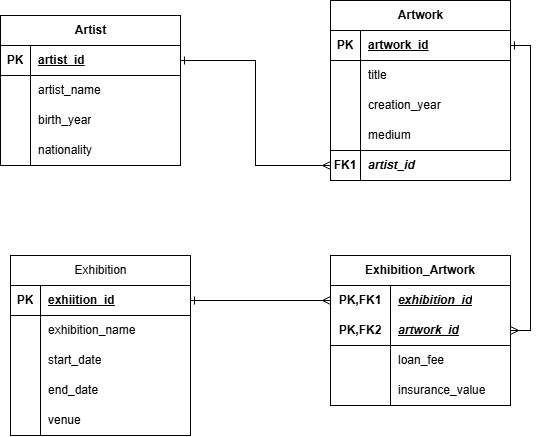

The diagram above was exported from draw.io. Its source (the exported page's mxGraphModel, read from the mxfile embedded in the PNG):
<mxGraphModel dx="678" dy="691" grid="1" gridSize="10" guides="1" tooltips="1" connect="1" arrows="1" fold="1" page="1" pageScale="1" pageWidth="827" pageHeight="1169" math="0" shadow="0">
  <root>
    <mxCell id="0" />
    <mxCell id="1" parent="0" />
    <mxCell id="3G9lEyNqdQImvzNIF4V5-16" parent="1" style="shape=table;startSize=30;container=1;collapsible=1;childLayout=tableLayout;fixedRows=1;rowLines=0;fontStyle=1;align=center;resizeLast=1;html=1;" value="Artist" vertex="1">
      <mxGeometry height="150" width="180" x="140" y="450" as="geometry" />
    </mxCell>
    <mxCell id="3G9lEyNqdQImvzNIF4V5-17" parent="3G9lEyNqdQImvzNIF4V5-16" style="shape=tableRow;horizontal=0;startSize=0;swimlaneHead=0;swimlaneBody=0;fillColor=none;collapsible=0;dropTarget=0;points=[[0,0.5],[1,0.5]];portConstraint=eastwest;top=0;left=0;right=0;bottom=1;" value="" vertex="1">
      <mxGeometry height="30" width="180" y="30" as="geometry" />
    </mxCell>
    <mxCell id="3G9lEyNqdQImvzNIF4V5-18" parent="3G9lEyNqdQImvzNIF4V5-17" style="shape=partialRectangle;connectable=0;fillColor=none;top=0;left=0;bottom=0;right=0;fontStyle=1;overflow=hidden;whiteSpace=wrap;html=1;" value="PK" vertex="1">
      <mxGeometry height="30" width="30" as="geometry">
        <mxRectangle height="30" width="30" as="alternateBounds" />
      </mxGeometry>
    </mxCell>
    <mxCell id="3G9lEyNqdQImvzNIF4V5-19" parent="3G9lEyNqdQImvzNIF4V5-17" style="shape=partialRectangle;connectable=0;fillColor=none;top=0;left=0;bottom=0;right=0;align=left;spacingLeft=6;fontStyle=5;overflow=hidden;whiteSpace=wrap;html=1;" value="artist_id" vertex="1">
      <mxGeometry height="30" width="150" x="30" as="geometry">
        <mxRectangle height="30" width="150" as="alternateBounds" />
      </mxGeometry>
    </mxCell>
    <mxCell id="3G9lEyNqdQImvzNIF4V5-20" parent="3G9lEyNqdQImvzNIF4V5-16" style="shape=tableRow;horizontal=0;startSize=0;swimlaneHead=0;swimlaneBody=0;fillColor=none;collapsible=0;dropTarget=0;points=[[0,0.5],[1,0.5]];portConstraint=eastwest;top=0;left=0;right=0;bottom=0;" value="" vertex="1">
      <mxGeometry height="30" width="180" y="60" as="geometry" />
    </mxCell>
    <mxCell id="3G9lEyNqdQImvzNIF4V5-21" parent="3G9lEyNqdQImvzNIF4V5-20" style="shape=partialRectangle;connectable=0;fillColor=none;top=0;left=0;bottom=0;right=0;editable=1;overflow=hidden;whiteSpace=wrap;html=1;" value="" vertex="1">
      <mxGeometry height="30" width="30" as="geometry">
        <mxRectangle height="30" width="30" as="alternateBounds" />
      </mxGeometry>
    </mxCell>
    <mxCell id="3G9lEyNqdQImvzNIF4V5-22" parent="3G9lEyNqdQImvzNIF4V5-20" style="shape=partialRectangle;connectable=0;fillColor=none;top=0;left=0;bottom=0;right=0;align=left;spacingLeft=6;overflow=hidden;whiteSpace=wrap;html=1;" value="artist_name" vertex="1">
      <mxGeometry height="30" width="150" x="30" as="geometry">
        <mxRectangle height="30" width="150" as="alternateBounds" />
      </mxGeometry>
    </mxCell>
    <mxCell id="3G9lEyNqdQImvzNIF4V5-23" parent="3G9lEyNqdQImvzNIF4V5-16" style="shape=tableRow;horizontal=0;startSize=0;swimlaneHead=0;swimlaneBody=0;fillColor=none;collapsible=0;dropTarget=0;points=[[0,0.5],[1,0.5]];portConstraint=eastwest;top=0;left=0;right=0;bottom=0;" value="" vertex="1">
      <mxGeometry height="30" width="180" y="90" as="geometry" />
    </mxCell>
    <mxCell id="3G9lEyNqdQImvzNIF4V5-24" parent="3G9lEyNqdQImvzNIF4V5-23" style="shape=partialRectangle;connectable=0;fillColor=none;top=0;left=0;bottom=0;right=0;editable=1;overflow=hidden;whiteSpace=wrap;html=1;" value="" vertex="1">
      <mxGeometry height="30" width="30" as="geometry">
        <mxRectangle height="30" width="30" as="alternateBounds" />
      </mxGeometry>
    </mxCell>
    <mxCell id="3G9lEyNqdQImvzNIF4V5-25" parent="3G9lEyNqdQImvzNIF4V5-23" style="shape=partialRectangle;connectable=0;fillColor=none;top=0;left=0;bottom=0;right=0;align=left;spacingLeft=6;overflow=hidden;whiteSpace=wrap;html=1;" value="birth_year" vertex="1">
      <mxGeometry height="30" width="150" x="30" as="geometry">
        <mxRectangle height="30" width="150" as="alternateBounds" />
      </mxGeometry>
    </mxCell>
    <mxCell id="3G9lEyNqdQImvzNIF4V5-26" parent="3G9lEyNqdQImvzNIF4V5-16" style="shape=tableRow;horizontal=0;startSize=0;swimlaneHead=0;swimlaneBody=0;fillColor=none;collapsible=0;dropTarget=0;points=[[0,0.5],[1,0.5]];portConstraint=eastwest;top=0;left=0;right=0;bottom=0;" value="" vertex="1">
      <mxGeometry height="30" width="180" y="120" as="geometry" />
    </mxCell>
    <mxCell id="3G9lEyNqdQImvzNIF4V5-27" parent="3G9lEyNqdQImvzNIF4V5-26" style="shape=partialRectangle;connectable=0;fillColor=none;top=0;left=0;bottom=0;right=0;editable=1;overflow=hidden;whiteSpace=wrap;html=1;" value="" vertex="1">
      <mxGeometry height="30" width="30" as="geometry">
        <mxRectangle height="30" width="30" as="alternateBounds" />
      </mxGeometry>
    </mxCell>
    <mxCell id="3G9lEyNqdQImvzNIF4V5-28" parent="3G9lEyNqdQImvzNIF4V5-26" style="shape=partialRectangle;connectable=0;fillColor=none;top=0;left=0;bottom=0;right=0;align=left;spacingLeft=6;overflow=hidden;whiteSpace=wrap;html=1;" value="nationality" vertex="1">
      <mxGeometry height="30" width="150" x="30" as="geometry">
        <mxRectangle height="30" width="150" as="alternateBounds" />
      </mxGeometry>
    </mxCell>
    <mxCell id="3G9lEyNqdQImvzNIF4V5-29" parent="1" style="shape=table;startSize=30;container=1;collapsible=1;childLayout=tableLayout;fixedRows=1;rowLines=0;fontStyle=1;align=center;resizeLast=1;html=1;" value="Artwork" vertex="1">
      <mxGeometry height="180" width="180" x="470" y="435" as="geometry" />
    </mxCell>
    <mxCell id="3G9lEyNqdQImvzNIF4V5-30" parent="3G9lEyNqdQImvzNIF4V5-29" style="shape=tableRow;horizontal=0;startSize=0;swimlaneHead=0;swimlaneBody=0;fillColor=none;collapsible=0;dropTarget=0;points=[[0,0.5],[1,0.5]];portConstraint=eastwest;top=0;left=0;right=0;bottom=1;" value="" vertex="1">
      <mxGeometry height="30" width="180" y="30" as="geometry" />
    </mxCell>
    <mxCell id="3G9lEyNqdQImvzNIF4V5-31" parent="3G9lEyNqdQImvzNIF4V5-30" style="shape=partialRectangle;connectable=0;fillColor=none;top=0;left=0;bottom=0;right=0;fontStyle=1;overflow=hidden;whiteSpace=wrap;html=1;" value="PK" vertex="1">
      <mxGeometry height="30" width="30" as="geometry">
        <mxRectangle height="30" width="30" as="alternateBounds" />
      </mxGeometry>
    </mxCell>
    <mxCell id="3G9lEyNqdQImvzNIF4V5-32" parent="3G9lEyNqdQImvzNIF4V5-30" style="shape=partialRectangle;connectable=0;fillColor=none;top=0;left=0;bottom=0;right=0;align=left;spacingLeft=6;fontStyle=5;overflow=hidden;whiteSpace=wrap;html=1;" value="artwork_id" vertex="1">
      <mxGeometry height="30" width="150" x="30" as="geometry">
        <mxRectangle height="30" width="150" as="alternateBounds" />
      </mxGeometry>
    </mxCell>
    <mxCell id="3G9lEyNqdQImvzNIF4V5-33" parent="3G9lEyNqdQImvzNIF4V5-29" style="shape=tableRow;horizontal=0;startSize=0;swimlaneHead=0;swimlaneBody=0;fillColor=none;collapsible=0;dropTarget=0;points=[[0,0.5],[1,0.5]];portConstraint=eastwest;top=0;left=0;right=0;bottom=0;" value="" vertex="1">
      <mxGeometry height="30" width="180" y="60" as="geometry" />
    </mxCell>
    <mxCell id="3G9lEyNqdQImvzNIF4V5-34" parent="3G9lEyNqdQImvzNIF4V5-33" style="shape=partialRectangle;connectable=0;fillColor=none;top=0;left=0;bottom=0;right=0;editable=1;overflow=hidden;whiteSpace=wrap;html=1;" value="" vertex="1">
      <mxGeometry height="30" width="30" as="geometry">
        <mxRectangle height="30" width="30" as="alternateBounds" />
      </mxGeometry>
    </mxCell>
    <mxCell id="3G9lEyNqdQImvzNIF4V5-35" parent="3G9lEyNqdQImvzNIF4V5-33" style="shape=partialRectangle;connectable=0;fillColor=none;top=0;left=0;bottom=0;right=0;align=left;spacingLeft=6;overflow=hidden;whiteSpace=wrap;html=1;" value="title" vertex="1">
      <mxGeometry height="30" width="150" x="30" as="geometry">
        <mxRectangle height="30" width="150" as="alternateBounds" />
      </mxGeometry>
    </mxCell>
    <mxCell id="3G9lEyNqdQImvzNIF4V5-36" parent="3G9lEyNqdQImvzNIF4V5-29" style="shape=tableRow;horizontal=0;startSize=0;swimlaneHead=0;swimlaneBody=0;fillColor=none;collapsible=0;dropTarget=0;points=[[0,0.5],[1,0.5]];portConstraint=eastwest;top=0;left=0;right=0;bottom=0;" value="" vertex="1">
      <mxGeometry height="30" width="180" y="90" as="geometry" />
    </mxCell>
    <mxCell id="3G9lEyNqdQImvzNIF4V5-37" parent="3G9lEyNqdQImvzNIF4V5-36" style="shape=partialRectangle;connectable=0;fillColor=none;top=0;left=0;bottom=0;right=0;editable=1;overflow=hidden;whiteSpace=wrap;html=1;" value="" vertex="1">
      <mxGeometry height="30" width="30" as="geometry">
        <mxRectangle height="30" width="30" as="alternateBounds" />
      </mxGeometry>
    </mxCell>
    <mxCell id="3G9lEyNqdQImvzNIF4V5-38" parent="3G9lEyNqdQImvzNIF4V5-36" style="shape=partialRectangle;connectable=0;fillColor=none;top=0;left=0;bottom=0;right=0;align=left;spacingLeft=6;overflow=hidden;whiteSpace=wrap;html=1;" value="creation_year" vertex="1">
      <mxGeometry height="30" width="150" x="30" as="geometry">
        <mxRectangle height="30" width="150" as="alternateBounds" />
      </mxGeometry>
    </mxCell>
    <mxCell id="3G9lEyNqdQImvzNIF4V5-39" parent="3G9lEyNqdQImvzNIF4V5-29" style="shape=tableRow;horizontal=0;startSize=0;swimlaneHead=0;swimlaneBody=0;fillColor=none;collapsible=0;dropTarget=0;points=[[0,0.5],[1,0.5]];portConstraint=eastwest;top=0;left=0;right=0;bottom=0;" value="" vertex="1">
      <mxGeometry height="30" width="180" y="120" as="geometry" />
    </mxCell>
    <mxCell id="3G9lEyNqdQImvzNIF4V5-40" parent="3G9lEyNqdQImvzNIF4V5-39" style="shape=partialRectangle;connectable=0;fillColor=none;top=0;left=0;bottom=0;right=0;editable=1;overflow=hidden;whiteSpace=wrap;html=1;" value="" vertex="1">
      <mxGeometry height="30" width="30" as="geometry">
        <mxRectangle height="30" width="30" as="alternateBounds" />
      </mxGeometry>
    </mxCell>
    <mxCell id="3G9lEyNqdQImvzNIF4V5-41" parent="3G9lEyNqdQImvzNIF4V5-39" style="shape=partialRectangle;connectable=0;fillColor=none;top=0;left=0;bottom=0;right=0;align=left;spacingLeft=6;overflow=hidden;whiteSpace=wrap;html=1;" value="medium" vertex="1">
      <mxGeometry height="30" width="150" x="30" as="geometry">
        <mxRectangle height="30" width="150" as="alternateBounds" />
      </mxGeometry>
    </mxCell>
    <mxCell id="3G9lEyNqdQImvzNIF4V5-75" parent="3G9lEyNqdQImvzNIF4V5-29" style="shape=tableRow;horizontal=0;startSize=0;swimlaneHead=0;swimlaneBody=0;fillColor=none;collapsible=0;dropTarget=0;points=[[0,0.5],[1,0.5]];portConstraint=eastwest;top=0;left=0;right=0;bottom=0;" vertex="1">
      <mxGeometry height="30" width="180" y="150" as="geometry" />
    </mxCell>
    <mxCell id="3G9lEyNqdQImvzNIF4V5-76" parent="3G9lEyNqdQImvzNIF4V5-75" style="shape=partialRectangle;connectable=0;fillColor=none;top=0;left=0;bottom=0;right=0;editable=1;overflow=hidden;whiteSpace=wrap;html=1;" vertex="1">
      <mxGeometry height="30" width="30" as="geometry">
        <mxRectangle height="30" width="30" as="alternateBounds" />
      </mxGeometry>
    </mxCell>
    <mxCell id="3G9lEyNqdQImvzNIF4V5-77" parent="3G9lEyNqdQImvzNIF4V5-75" style="shape=partialRectangle;connectable=0;fillColor=none;top=0;left=0;bottom=0;right=0;align=left;spacingLeft=6;overflow=hidden;whiteSpace=wrap;html=1;labelBorderColor=none;" value="&lt;b&gt;&lt;i&gt;artist_id&amp;nbsp;&lt;/i&gt;&lt;/b&gt;" vertex="1">
      <mxGeometry height="30" width="150" x="30" as="geometry">
        <mxRectangle height="30" width="150" as="alternateBounds" />
      </mxGeometry>
    </mxCell>
    <mxCell id="3G9lEyNqdQImvzNIF4V5-42" parent="1" style="shape=table;startSize=30;container=1;collapsible=1;childLayout=tableLayout;fixedRows=1;rowLines=0;fontStyle=1;align=center;resizeLast=1;html=1;" value="&lt;span style=&quot;font-weight: 400; white-space: normal;&quot;&gt;Exhibition&lt;/span&gt;" vertex="1">
      <mxGeometry height="180" width="180" x="150" y="690" as="geometry" />
    </mxCell>
    <mxCell id="3G9lEyNqdQImvzNIF4V5-43" parent="3G9lEyNqdQImvzNIF4V5-42" style="shape=tableRow;horizontal=0;startSize=0;swimlaneHead=0;swimlaneBody=0;fillColor=none;collapsible=0;dropTarget=0;points=[[0,0.5],[1,0.5]];portConstraint=eastwest;top=0;left=0;right=0;bottom=1;" value="" vertex="1">
      <mxGeometry height="30" width="180" y="30" as="geometry" />
    </mxCell>
    <mxCell id="3G9lEyNqdQImvzNIF4V5-44" parent="3G9lEyNqdQImvzNIF4V5-43" style="shape=partialRectangle;connectable=0;fillColor=none;top=0;left=0;bottom=0;right=0;fontStyle=1;overflow=hidden;whiteSpace=wrap;html=1;" value="PK" vertex="1">
      <mxGeometry height="30" width="30" as="geometry">
        <mxRectangle height="30" width="30" as="alternateBounds" />
      </mxGeometry>
    </mxCell>
    <mxCell id="3G9lEyNqdQImvzNIF4V5-45" parent="3G9lEyNqdQImvzNIF4V5-43" style="shape=partialRectangle;connectable=0;fillColor=none;top=0;left=0;bottom=0;right=0;align=left;spacingLeft=6;fontStyle=5;overflow=hidden;whiteSpace=wrap;html=1;" value="&lt;u style=&quot;text-align: center;&quot;&gt;exhiition_id&lt;/u&gt;" vertex="1">
      <mxGeometry height="30" width="150" x="30" as="geometry">
        <mxRectangle height="30" width="150" as="alternateBounds" />
      </mxGeometry>
    </mxCell>
    <mxCell id="3G9lEyNqdQImvzNIF4V5-46" parent="3G9lEyNqdQImvzNIF4V5-42" style="shape=tableRow;horizontal=0;startSize=0;swimlaneHead=0;swimlaneBody=0;fillColor=none;collapsible=0;dropTarget=0;points=[[0,0.5],[1,0.5]];portConstraint=eastwest;top=0;left=0;right=0;bottom=0;" value="" vertex="1">
      <mxGeometry height="30" width="180" y="60" as="geometry" />
    </mxCell>
    <mxCell id="3G9lEyNqdQImvzNIF4V5-47" parent="3G9lEyNqdQImvzNIF4V5-46" style="shape=partialRectangle;connectable=0;fillColor=none;top=0;left=0;bottom=0;right=0;editable=1;overflow=hidden;whiteSpace=wrap;html=1;" value="" vertex="1">
      <mxGeometry height="30" width="30" as="geometry">
        <mxRectangle height="30" width="30" as="alternateBounds" />
      </mxGeometry>
    </mxCell>
    <mxCell id="3G9lEyNqdQImvzNIF4V5-48" parent="3G9lEyNqdQImvzNIF4V5-46" style="shape=partialRectangle;connectable=0;fillColor=none;top=0;left=0;bottom=0;right=0;align=left;spacingLeft=6;overflow=hidden;whiteSpace=wrap;html=1;" value="&lt;span style=&quot;text-align: center;&quot;&gt;exhibition_name&lt;/span&gt;" vertex="1">
      <mxGeometry height="30" width="150" x="30" as="geometry">
        <mxRectangle height="30" width="150" as="alternateBounds" />
      </mxGeometry>
    </mxCell>
    <mxCell id="3G9lEyNqdQImvzNIF4V5-49" parent="3G9lEyNqdQImvzNIF4V5-42" style="shape=tableRow;horizontal=0;startSize=0;swimlaneHead=0;swimlaneBody=0;fillColor=none;collapsible=0;dropTarget=0;points=[[0,0.5],[1,0.5]];portConstraint=eastwest;top=0;left=0;right=0;bottom=0;" value="" vertex="1">
      <mxGeometry height="30" width="180" y="90" as="geometry" />
    </mxCell>
    <mxCell id="3G9lEyNqdQImvzNIF4V5-50" parent="3G9lEyNqdQImvzNIF4V5-49" style="shape=partialRectangle;connectable=0;fillColor=none;top=0;left=0;bottom=0;right=0;editable=1;overflow=hidden;whiteSpace=wrap;html=1;" value="" vertex="1">
      <mxGeometry height="30" width="30" as="geometry">
        <mxRectangle height="30" width="30" as="alternateBounds" />
      </mxGeometry>
    </mxCell>
    <mxCell id="3G9lEyNqdQImvzNIF4V5-51" parent="3G9lEyNqdQImvzNIF4V5-49" style="shape=partialRectangle;connectable=0;fillColor=none;top=0;left=0;bottom=0;right=0;align=left;spacingLeft=6;overflow=hidden;whiteSpace=wrap;html=1;" value="start_date" vertex="1">
      <mxGeometry height="30" width="150" x="30" as="geometry">
        <mxRectangle height="30" width="150" as="alternateBounds" />
      </mxGeometry>
    </mxCell>
    <mxCell id="3G9lEyNqdQImvzNIF4V5-52" parent="3G9lEyNqdQImvzNIF4V5-42" style="shape=tableRow;horizontal=0;startSize=0;swimlaneHead=0;swimlaneBody=0;fillColor=none;collapsible=0;dropTarget=0;points=[[0,0.5],[1,0.5]];portConstraint=eastwest;top=0;left=0;right=0;bottom=0;" value="" vertex="1">
      <mxGeometry height="30" width="180" y="120" as="geometry" />
    </mxCell>
    <mxCell id="3G9lEyNqdQImvzNIF4V5-53" parent="3G9lEyNqdQImvzNIF4V5-52" style="shape=partialRectangle;connectable=0;fillColor=none;top=0;left=0;bottom=0;right=0;editable=1;overflow=hidden;whiteSpace=wrap;html=1;" value="" vertex="1">
      <mxGeometry height="30" width="30" as="geometry">
        <mxRectangle height="30" width="30" as="alternateBounds" />
      </mxGeometry>
    </mxCell>
    <mxCell id="3G9lEyNqdQImvzNIF4V5-54" parent="3G9lEyNqdQImvzNIF4V5-52" style="shape=partialRectangle;connectable=0;fillColor=none;top=0;left=0;bottom=0;right=0;align=left;spacingLeft=6;overflow=hidden;whiteSpace=wrap;html=1;" value="end_date" vertex="1">
      <mxGeometry height="30" width="150" x="30" as="geometry">
        <mxRectangle height="30" width="150" as="alternateBounds" />
      </mxGeometry>
    </mxCell>
    <mxCell id="3G9lEyNqdQImvzNIF4V5-91" parent="3G9lEyNqdQImvzNIF4V5-42" style="shape=tableRow;horizontal=0;startSize=0;swimlaneHead=0;swimlaneBody=0;fillColor=none;collapsible=0;dropTarget=0;points=[[0,0.5],[1,0.5]];portConstraint=eastwest;top=0;left=0;right=0;bottom=0;" vertex="1">
      <mxGeometry height="30" width="180" y="150" as="geometry" />
    </mxCell>
    <mxCell id="3G9lEyNqdQImvzNIF4V5-92" parent="3G9lEyNqdQImvzNIF4V5-91" style="shape=partialRectangle;connectable=0;fillColor=none;top=0;left=0;bottom=0;right=0;editable=1;overflow=hidden;whiteSpace=wrap;html=1;" vertex="1">
      <mxGeometry height="30" width="30" as="geometry">
        <mxRectangle height="30" width="30" as="alternateBounds" />
      </mxGeometry>
    </mxCell>
    <mxCell id="3G9lEyNqdQImvzNIF4V5-93" parent="3G9lEyNqdQImvzNIF4V5-91" style="shape=partialRectangle;connectable=0;fillColor=none;top=0;left=0;bottom=0;right=0;align=left;spacingLeft=6;overflow=hidden;whiteSpace=wrap;html=1;" value="venue" vertex="1">
      <mxGeometry height="30" width="150" x="30" as="geometry">
        <mxRectangle height="30" width="150" as="alternateBounds" />
      </mxGeometry>
    </mxCell>
    <mxCell id="3G9lEyNqdQImvzNIF4V5-55" parent="1" style="shape=table;startSize=30;container=1;collapsible=1;childLayout=tableLayout;fixedRows=1;rowLines=0;fontStyle=1;align=center;resizeLast=1;html=1;whiteSpace=wrap;" value="Exhibition_Artwork" vertex="1">
      <mxGeometry height="150" width="180" x="470" y="690" as="geometry" />
    </mxCell>
    <mxCell id="3G9lEyNqdQImvzNIF4V5-56" parent="3G9lEyNqdQImvzNIF4V5-55" style="shape=tableRow;horizontal=0;startSize=0;swimlaneHead=0;swimlaneBody=0;fillColor=none;collapsible=0;dropTarget=0;points=[[0,0.5],[1,0.5]];portConstraint=eastwest;top=0;left=0;right=0;bottom=0;html=1;" value="" vertex="1">
      <mxGeometry height="30" width="180" y="30" as="geometry" />
    </mxCell>
    <mxCell id="3G9lEyNqdQImvzNIF4V5-57" parent="3G9lEyNqdQImvzNIF4V5-56" style="shape=partialRectangle;connectable=0;fillColor=none;top=0;left=0;bottom=0;right=0;fontStyle=1;overflow=hidden;html=1;whiteSpace=wrap;" value="PK,FK1" vertex="1">
      <mxGeometry height="30" width="60" as="geometry">
        <mxRectangle height="30" width="60" as="alternateBounds" />
      </mxGeometry>
    </mxCell>
    <mxCell id="3G9lEyNqdQImvzNIF4V5-58" parent="3G9lEyNqdQImvzNIF4V5-56" style="shape=partialRectangle;connectable=0;fillColor=none;top=0;left=0;bottom=0;right=0;align=left;spacingLeft=6;fontStyle=5;overflow=hidden;html=1;whiteSpace=wrap;" value="&lt;u style=&quot;text-align: center;&quot;&gt;&lt;i style=&quot;&quot;&gt;exhibition_id&lt;/i&gt;&lt;/u&gt;" vertex="1">
      <mxGeometry height="30" width="120" x="60" as="geometry">
        <mxRectangle height="30" width="120" as="alternateBounds" />
      </mxGeometry>
    </mxCell>
    <mxCell id="3G9lEyNqdQImvzNIF4V5-59" parent="3G9lEyNqdQImvzNIF4V5-55" style="shape=tableRow;horizontal=0;startSize=0;swimlaneHead=0;swimlaneBody=0;fillColor=none;collapsible=0;dropTarget=0;points=[[0,0.5],[1,0.5]];portConstraint=eastwest;top=0;left=0;right=0;bottom=1;html=1;" value="" vertex="1">
      <mxGeometry height="30" width="180" y="60" as="geometry" />
    </mxCell>
    <mxCell id="3G9lEyNqdQImvzNIF4V5-60" parent="3G9lEyNqdQImvzNIF4V5-59" style="shape=partialRectangle;connectable=0;fillColor=none;top=0;left=0;bottom=0;right=0;fontStyle=1;overflow=hidden;html=1;whiteSpace=wrap;" value="PK,FK2" vertex="1">
      <mxGeometry height="30" width="60" as="geometry">
        <mxRectangle height="30" width="60" as="alternateBounds" />
      </mxGeometry>
    </mxCell>
    <mxCell id="3G9lEyNqdQImvzNIF4V5-61" parent="3G9lEyNqdQImvzNIF4V5-59" style="shape=partialRectangle;connectable=0;fillColor=none;top=0;left=0;bottom=0;right=0;align=left;spacingLeft=6;fontStyle=5;overflow=hidden;html=1;whiteSpace=wrap;" value="&lt;u style=&quot;text-align: center;&quot;&gt;&lt;i style=&quot;&quot;&gt;artwork_id&lt;/i&gt;&lt;/u&gt;" vertex="1">
      <mxGeometry height="30" width="120" x="60" as="geometry">
        <mxRectangle height="30" width="120" as="alternateBounds" />
      </mxGeometry>
    </mxCell>
    <mxCell id="3G9lEyNqdQImvzNIF4V5-62" parent="3G9lEyNqdQImvzNIF4V5-55" style="shape=tableRow;horizontal=0;startSize=0;swimlaneHead=0;swimlaneBody=0;fillColor=none;collapsible=0;dropTarget=0;points=[[0,0.5],[1,0.5]];portConstraint=eastwest;top=0;left=0;right=0;bottom=0;html=1;" value="" vertex="1">
      <mxGeometry height="30" width="180" y="90" as="geometry" />
    </mxCell>
    <mxCell id="3G9lEyNqdQImvzNIF4V5-63" parent="3G9lEyNqdQImvzNIF4V5-62" style="shape=partialRectangle;connectable=0;fillColor=none;top=0;left=0;bottom=0;right=0;editable=1;overflow=hidden;html=1;whiteSpace=wrap;" value="" vertex="1">
      <mxGeometry height="30" width="60" as="geometry">
        <mxRectangle height="30" width="60" as="alternateBounds" />
      </mxGeometry>
    </mxCell>
    <mxCell id="3G9lEyNqdQImvzNIF4V5-64" parent="3G9lEyNqdQImvzNIF4V5-62" style="shape=partialRectangle;connectable=0;fillColor=none;top=0;left=0;bottom=0;right=0;align=left;spacingLeft=6;overflow=hidden;html=1;whiteSpace=wrap;" value="&lt;span style=&quot;text-align: center;&quot;&gt;loan_fee&lt;/span&gt;" vertex="1">
      <mxGeometry height="30" width="120" x="60" as="geometry">
        <mxRectangle height="30" width="120" as="alternateBounds" />
      </mxGeometry>
    </mxCell>
    <mxCell id="3G9lEyNqdQImvzNIF4V5-65" parent="3G9lEyNqdQImvzNIF4V5-55" style="shape=tableRow;horizontal=0;startSize=0;swimlaneHead=0;swimlaneBody=0;fillColor=none;collapsible=0;dropTarget=0;points=[[0,0.5],[1,0.5]];portConstraint=eastwest;top=0;left=0;right=0;bottom=0;html=1;" value="" vertex="1">
      <mxGeometry height="30" width="180" y="120" as="geometry" />
    </mxCell>
    <mxCell id="3G9lEyNqdQImvzNIF4V5-66" parent="3G9lEyNqdQImvzNIF4V5-65" style="shape=partialRectangle;connectable=0;fillColor=none;top=0;left=0;bottom=0;right=0;editable=1;overflow=hidden;html=1;whiteSpace=wrap;" value="" vertex="1">
      <mxGeometry height="30" width="60" as="geometry">
        <mxRectangle height="30" width="60" as="alternateBounds" />
      </mxGeometry>
    </mxCell>
    <mxCell id="3G9lEyNqdQImvzNIF4V5-67" parent="3G9lEyNqdQImvzNIF4V5-65" style="shape=partialRectangle;connectable=0;fillColor=none;top=0;left=0;bottom=0;right=0;align=left;spacingLeft=6;overflow=hidden;html=1;whiteSpace=wrap;" value="&lt;span style=&quot;text-align: center;&quot;&gt;insurance_value&lt;/span&gt;" vertex="1">
      <mxGeometry height="30" width="120" x="60" as="geometry">
        <mxRectangle height="30" width="120" as="alternateBounds" />
      </mxGeometry>
    </mxCell>
    <mxCell id="3G9lEyNqdQImvzNIF4V5-73" parent="1" style="shape=partialRectangle;connectable=0;fillColor=none;top=0;left=0;bottom=0;right=0;editable=1;overflow=hidden;whiteSpace=wrap;html=1;" value="&lt;b&gt;FK1&lt;/b&gt;" vertex="1">
      <mxGeometry height="30" width="30" x="470" y="585" as="geometry">
        <mxRectangle height="30" width="30" as="alternateBounds" />
      </mxGeometry>
    </mxCell>
    <mxCell id="3G9lEyNqdQImvzNIF4V5-95" parent="1" style="line;strokeWidth=1;rotatable=0;dashed=0;labelPosition=right;align=left;verticalAlign=middle;spacingTop=0;spacingLeft=6;points=[];portConstraint=eastwest;labelPerimeter=1;" value="" vertex="1">
      <mxGeometry height="10" width="180" x="470" y="580" as="geometry" />
    </mxCell>
    <mxCell id="3G9lEyNqdQImvzNIF4V5-97" edge="1" parent="1" source="3G9lEyNqdQImvzNIF4V5-75" style="edgeStyle=orthogonalEdgeStyle;rounded=0;orthogonalLoop=1;jettySize=auto;html=1;entryX=1;entryY=0.5;entryDx=0;entryDy=0;defaultLabelBackgroundColor=gap;startArrow=ERmany;startFill=0;endArrow=ERone;endFill=0;" target="3G9lEyNqdQImvzNIF4V5-17">
      <mxGeometry relative="1" as="geometry" />
    </mxCell>
    <mxCell id="3G9lEyNqdQImvzNIF4V5-98" edge="1" parent="1" source="3G9lEyNqdQImvzNIF4V5-43" style="edgeStyle=orthogonalEdgeStyle;rounded=0;orthogonalLoop=1;jettySize=auto;html=1;exitX=1;exitY=0.5;exitDx=0;exitDy=0;entryX=0;entryY=0.5;entryDx=0;entryDy=0;defaultLabelBackgroundColor=gap;startArrow=ERone;startFill=0;endArrow=ERmany;endFill=0;" target="3G9lEyNqdQImvzNIF4V5-56">
      <mxGeometry relative="1" as="geometry" />
    </mxCell>
    <mxCell id="3G9lEyNqdQImvzNIF4V5-99" edge="1" parent="1" source="3G9lEyNqdQImvzNIF4V5-30" style="edgeStyle=orthogonalEdgeStyle;rounded=0;orthogonalLoop=1;jettySize=auto;html=1;exitX=1;exitY=0.5;exitDx=0;exitDy=0;entryX=1;entryY=0.5;entryDx=0;entryDy=0;defaultLabelBackgroundColor=gap;startArrow=ERone;startFill=0;endArrow=ERmany;endFill=0;" target="3G9lEyNqdQImvzNIF4V5-59">
      <mxGeometry relative="1" as="geometry" />
    </mxCell>
  </root>
</mxGraphModel>